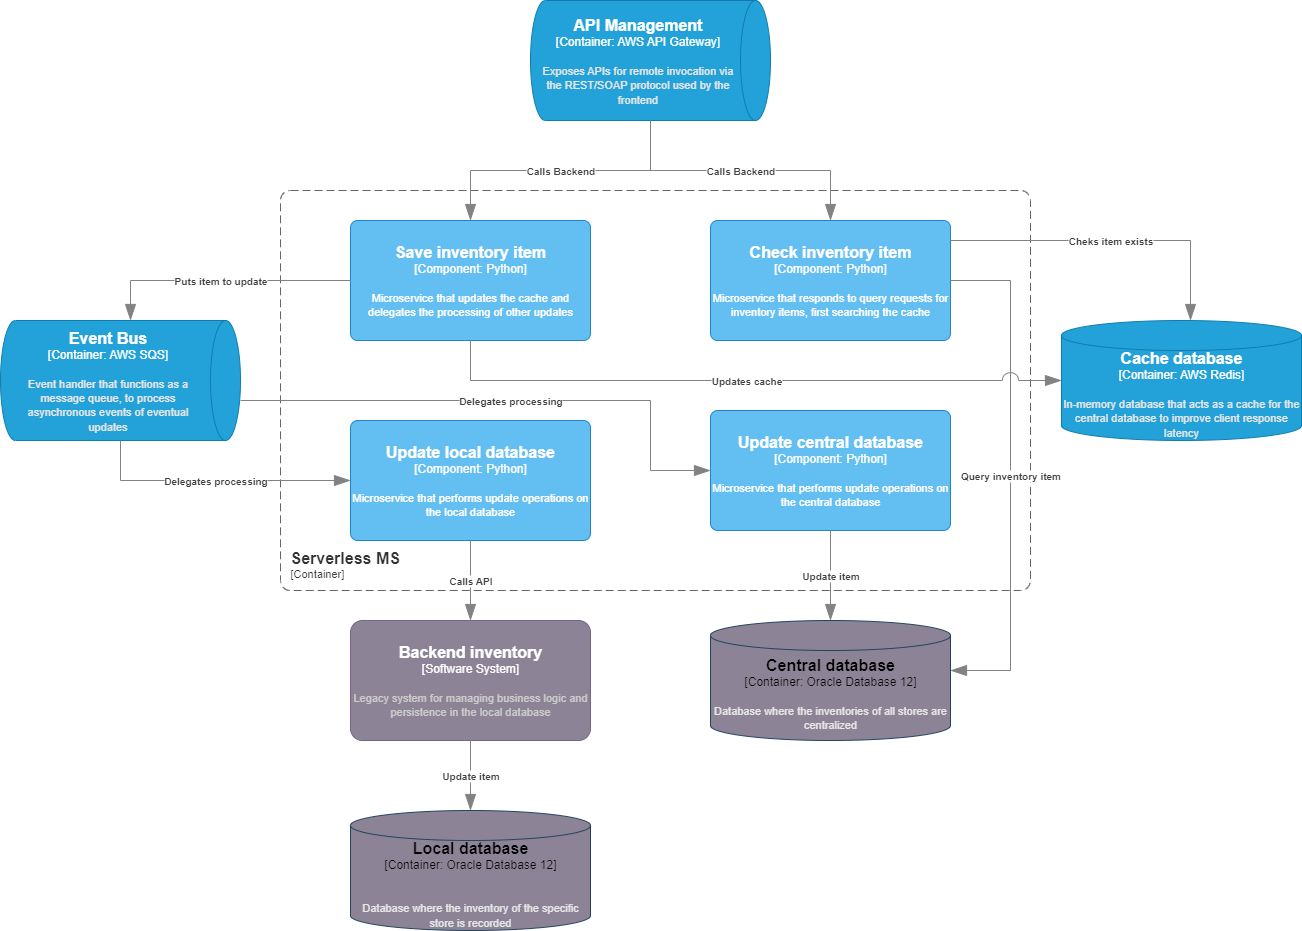

The diagram above was exported from draw.io. Its source (the exported page's mxGraphModel, read from the mxfile embedded in the PNG):
<mxGraphModel dx="1426" dy="777" grid="1" gridSize="10" guides="1" tooltips="1" connect="1" arrows="1" fold="1" page="1" pageScale="1" pageWidth="827" pageHeight="1169" math="0" shadow="0">
  <root>
    <mxCell id="0" />
    <mxCell id="1" parent="0" />
    <object placeholders="1" c4Name="Serverless MS" c4Type="ContainerScopeBoundary" c4Application="Container" label="&lt;font style=&quot;font-size: 16px&quot;&gt;&lt;b&gt;&lt;div style=&quot;text-align: left&quot;&gt;%c4Name%&lt;/div&gt;&lt;/b&gt;&lt;/font&gt;&lt;div style=&quot;text-align: left&quot;&gt;[%c4Application%]&lt;/div&gt;" id="XFPnQoyFTkmAY-Ou-Ha9-1">
      <mxCell style="rounded=1;fontSize=11;whiteSpace=wrap;html=1;dashed=1;arcSize=20;fillColor=none;strokeColor=#666666;fontColor=#333333;labelBackgroundColor=none;align=left;verticalAlign=bottom;labelBorderColor=none;spacingTop=0;spacing=10;dashPattern=8 4;metaEdit=1;rotatable=0;perimeter=rectanglePerimeter;noLabel=0;labelPadding=0;allowArrows=0;connectable=0;expand=0;recursiveResize=0;editable=1;pointerEvents=0;absoluteArcSize=1;points=[[0.25,0,0],[0.5,0,0],[0.75,0,0],[1,0.25,0],[1,0.5,0],[1,0.75,0],[0.75,1,0],[0.5,1,0],[0.25,1,0],[0,0.75,0],[0,0.5,0],[0,0.25,0]];" parent="1" vertex="1">
        <mxGeometry x="340" y="210" width="750" height="400" as="geometry" />
      </mxCell>
    </object>
    <object placeholders="1" c4Name="Check inventory item" c4Type="Component" c4Technology="Python" c4Description="Microservice that responds to query requests for inventory items, first searching the cache" label="&lt;font style=&quot;font-size: 16px&quot;&gt;&lt;b&gt;%c4Name%&lt;/b&gt;&lt;/font&gt;&lt;div&gt;[%c4Type%: %c4Technology%]&lt;/div&gt;&lt;br&gt;&lt;div&gt;&lt;font style=&quot;font-size: 11px&quot;&gt;%c4Description%&lt;/font&gt;&lt;/div&gt;" id="mwX-i4KBDX2rSz7Z6ZPF-1">
      <mxCell style="rounded=1;whiteSpace=wrap;html=1;labelBackgroundColor=none;fillColor=#63BEF2;fontColor=#ffffff;align=center;arcSize=6;strokeColor=#2086C9;metaEdit=1;resizable=0;points=[[0.25,0,0],[0.5,0,0],[0.75,0,0],[1,0.25,0],[1,0.5,0],[1,0.75,0],[0.75,1,0],[0.5,1,0],[0.25,1,0],[0,0.75,0],[0,0.5,0],[0,0.25,0]];" parent="1" vertex="1">
        <mxGeometry x="770" y="240" width="240" height="120" as="geometry" />
      </mxCell>
    </object>
    <object placeholders="1" c4Name="Save inventory item" c4Type="Component" c4Technology="Python" c4Description="Microservice that updates the cache and delegates the processing of other updates" label="&lt;font style=&quot;font-size: 16px&quot;&gt;&lt;b&gt;%c4Name%&lt;/b&gt;&lt;/font&gt;&lt;div&gt;[%c4Type%: %c4Technology%]&lt;/div&gt;&lt;br&gt;&lt;div&gt;&lt;font style=&quot;font-size: 11px&quot;&gt;%c4Description%&lt;/font&gt;&lt;/div&gt;" id="mwX-i4KBDX2rSz7Z6ZPF-2">
      <mxCell style="rounded=1;whiteSpace=wrap;html=1;labelBackgroundColor=none;fillColor=#63BEF2;fontColor=#ffffff;align=center;arcSize=6;strokeColor=#2086C9;metaEdit=1;resizable=0;points=[[0.25,0,0],[0.5,0,0],[0.75,0,0],[1,0.25,0],[1,0.5,0],[1,0.75,0],[0.75,1,0],[0.5,1,0],[0.25,1,0],[0,0.75,0],[0,0.5,0],[0,0.25,0]];" parent="1" vertex="1">
        <mxGeometry x="410" y="240" width="240" height="120" as="geometry" />
      </mxCell>
    </object>
    <object placeholders="1" c4Name="Update local database" c4Type="Component" c4Technology="Python" c4Description="Microservice that performs update operations on the local database" label="&lt;font style=&quot;font-size: 16px&quot;&gt;&lt;b&gt;%c4Name%&lt;/b&gt;&lt;/font&gt;&lt;div&gt;[%c4Type%: %c4Technology%]&lt;/div&gt;&lt;br&gt;&lt;div&gt;&lt;font style=&quot;font-size: 11px&quot;&gt;%c4Description%&lt;/font&gt;&lt;/div&gt;" id="mwX-i4KBDX2rSz7Z6ZPF-3">
      <mxCell style="rounded=1;whiteSpace=wrap;html=1;labelBackgroundColor=none;fillColor=#63BEF2;fontColor=#ffffff;align=center;arcSize=6;strokeColor=#2086C9;metaEdit=1;resizable=0;points=[[0.25,0,0],[0.5,0,0],[0.75,0,0],[1,0.25,0],[1,0.5,0],[1,0.75,0],[0.75,1,0],[0.5,1,0],[0.25,1,0],[0,0.75,0],[0,0.5,0],[0,0.25,0]];" parent="1" vertex="1">
        <mxGeometry x="410" y="440" width="240" height="120" as="geometry" />
      </mxCell>
    </object>
    <object placeholders="1" c4Name="Update central database" c4Type="Component" c4Technology="Python" c4Description="Microservice that performs update operations on the central database" label="&lt;font style=&quot;font-size: 16px&quot;&gt;&lt;b&gt;%c4Name%&lt;/b&gt;&lt;/font&gt;&lt;div&gt;[%c4Type%: %c4Technology%]&lt;/div&gt;&lt;br&gt;&lt;div&gt;&lt;font style=&quot;font-size: 11px&quot;&gt;%c4Description%&lt;/font&gt;&lt;/div&gt;" id="mwX-i4KBDX2rSz7Z6ZPF-4">
      <mxCell style="rounded=1;whiteSpace=wrap;html=1;labelBackgroundColor=none;fillColor=#63BEF2;fontColor=#ffffff;align=center;arcSize=6;strokeColor=#2086C9;metaEdit=1;resizable=0;points=[[0.25,0,0],[0.5,0,0],[0.75,0,0],[1,0.25,0],[1,0.5,0],[1,0.75,0],[0.75,1,0],[0.5,1,0],[0.25,1,0],[0,0.75,0],[0,0.5,0],[0,0.25,0]];" parent="1" vertex="1">
        <mxGeometry x="770" y="430" width="240" height="120" as="geometry" />
      </mxCell>
    </object>
    <object placeholders="1" c4Name="Local database" c4Type="Container" c4Technology="Oracle Database 12" c4Description="&#10;Database where the inventory of the specific store is recorded" label="&lt;font style=&quot;font-size: 16px&quot;&gt;&lt;b&gt;%c4Name%&lt;/b&gt;&lt;/font&gt;&lt;div&gt;[%c4Type%:&amp;nbsp;%c4Technology%]&lt;/div&gt;&lt;br&gt;&lt;div&gt;&lt;font style=&quot;font-size: 11px&quot;&gt;&lt;font color=&quot;#E6E6E6&quot;&gt;%c4Description%&lt;/font&gt;&lt;/div&gt;" id="6BQ-ERdbXWuMylcw1l3o-1">
      <mxCell style="shape=cylinder3;size=15;whiteSpace=wrap;html=1;boundedLbl=1;rounded=0;labelBackgroundColor=none;fillColor=light-dark(#8c8496, #39454e);fontSize=12;align=center;strokeColor=#23445d;metaEdit=1;points=[[0.5,0,0],[1,0.25,0],[1,0.5,0],[1,0.75,0],[0.5,1,0],[0,0.75,0],[0,0.5,0],[0,0.25,0]];resizable=0;" parent="1" vertex="1">
        <mxGeometry x="410" y="830" width="240" height="120" as="geometry" />
      </mxCell>
    </object>
    <object placeholders="1" c4Name="Central database" c4Type="Container" c4Technology="Oracle Database 12" c4Description="Database where the inventories of all stores are centralized" label="&lt;font style=&quot;font-size: 16px&quot;&gt;&lt;b&gt;%c4Name%&lt;/b&gt;&lt;/font&gt;&lt;div&gt;[%c4Type%:&amp;nbsp;%c4Technology%]&lt;/div&gt;&lt;br&gt;&lt;div&gt;&lt;font style=&quot;font-size: 11px&quot;&gt;&lt;font color=&quot;#E6E6E6&quot;&gt;%c4Description%&lt;/font&gt;&lt;/div&gt;" id="6BQ-ERdbXWuMylcw1l3o-2">
      <mxCell style="shape=cylinder3;size=15;whiteSpace=wrap;html=1;boundedLbl=1;rounded=0;labelBackgroundColor=none;fillColor=light-dark(#8c8496, #39454e);fontSize=12;align=center;strokeColor=#23445d;metaEdit=1;points=[[0.5,0,0],[1,0.25,0],[1,0.5,0],[1,0.75,0],[0.5,1,0],[0,0.75,0],[0,0.5,0],[0,0.25,0]];resizable=0;" parent="1" vertex="1">
        <mxGeometry x="770" y="640" width="240" height="120" as="geometry" />
      </mxCell>
    </object>
    <object placeholders="1" c4Name="Cache database" c4Type="Container" c4Technology="AWS Redis" c4Description="In-memory database that acts as a cache for the central database to improve client response latency" label="&lt;font style=&quot;font-size: 16px&quot;&gt;&lt;b&gt;%c4Name%&lt;/b&gt;&lt;/font&gt;&lt;div&gt;[%c4Type%:&amp;nbsp;%c4Technology%]&lt;/div&gt;&lt;br&gt;&lt;div&gt;&lt;font style=&quot;font-size: 11px&quot;&gt;&lt;font color=&quot;#E6E6E6&quot;&gt;%c4Description%&lt;/font&gt;&lt;/div&gt;" id="IOW1QRNobmFo93Pe5sIF-1">
      <mxCell style="shape=cylinder3;size=15;whiteSpace=wrap;html=1;boundedLbl=1;rounded=0;labelBackgroundColor=none;fillColor=#23A2D9;fontSize=12;fontColor=#ffffff;align=center;strokeColor=#0E7DAD;metaEdit=1;points=[[0.5,0,0],[1,0.25,0],[1,0.5,0],[1,0.75,0],[0.5,1,0],[0,0.75,0],[0,0.5,0],[0,0.25,0]];resizable=0;" parent="1" vertex="1">
        <mxGeometry x="1121" y="340" width="240" height="120" as="geometry" />
      </mxCell>
    </object>
    <object placeholders="1" c4Name="Event Bus" c4Type="Container" c4Technology="AWS SQS" c4Description="Event handler that functions as a message queue, to process asynchronous events of eventual updates" label="&lt;font style=&quot;font-size: 16px&quot;&gt;&lt;b&gt;%c4Name%&lt;/b&gt;&lt;/font&gt;&lt;div&gt;[%c4Type%:&amp;nbsp;%c4Technology%]&lt;/div&gt;&lt;br&gt;&lt;div&gt;&lt;font style=&quot;font-size: 11px&quot;&gt;&lt;font color=&quot;#E6E6E6&quot;&gt;%c4Description%&lt;/font&gt;&lt;/div&gt;" id="azOS4xCIDBGUtkpWvmHg-1">
      <mxCell style="shape=cylinder3;size=15;direction=south;whiteSpace=wrap;html=1;boundedLbl=1;rounded=0;labelBackgroundColor=none;fillColor=#23A2D9;fontSize=12;fontColor=#ffffff;align=center;strokeColor=#0E7DAD;metaEdit=1;points=[[0.5,0,0],[1,0.25,0],[1,0.5,0],[1,0.75,0],[0.5,1,0],[0,0.75,0],[0,0.5,0],[0,0.25,0]];resizable=0;" parent="1" vertex="1">
        <mxGeometry x="60" y="340" width="240" height="120" as="geometry" />
      </mxCell>
    </object>
    <object placeholders="1" c4Name="API Management" c4Type="Container" c4Technology="AWS API Gateway" c4Description="Exposes APIs for remote invocation via the REST/SOAP protocol used by the frontend" label="&lt;font style=&quot;font-size: 16px&quot;&gt;&lt;b&gt;%c4Name%&lt;/b&gt;&lt;/font&gt;&lt;div&gt;[%c4Type%:&amp;nbsp;%c4Technology%]&lt;/div&gt;&lt;br&gt;&lt;div&gt;&lt;font style=&quot;font-size: 11px&quot;&gt;&lt;font color=&quot;#E6E6E6&quot;&gt;%c4Description%&lt;/font&gt;&lt;/div&gt;" id="scL_o1KTFzV2_OUYBUvO-1">
      <mxCell style="shape=cylinder3;size=15;direction=south;whiteSpace=wrap;html=1;boundedLbl=1;rounded=0;labelBackgroundColor=none;fillColor=#23A2D9;fontSize=12;fontColor=#ffffff;align=center;strokeColor=#0E7DAD;metaEdit=1;points=[[0.5,0,0],[1,0.25,0],[1,0.5,0],[1,0.75,0],[0.5,1,0],[0,0.75,0],[0,0.5,0],[0,0.25,0]];resizable=0;" parent="1" vertex="1">
        <mxGeometry x="590" y="20" width="240" height="120" as="geometry" />
      </mxCell>
    </object>
    <object placeholders="1" c4Type="Relationship" c4Description="Cheks item exists" label="&lt;div style=&quot;text-align: left&quot;&gt;&lt;div style=&quot;text-align: center&quot;&gt;&lt;b&gt;%c4Description%&lt;/b&gt;&lt;/div&gt;" id="scL_o1KTFzV2_OUYBUvO-3">
      <mxCell style="endArrow=blockThin;html=1;fontSize=10;fontColor=#404040;strokeWidth=1;endFill=1;strokeColor=#828282;elbow=vertical;metaEdit=1;endSize=14;startSize=14;jumpStyle=arc;jumpSize=16;rounded=0;edgeStyle=orthogonalEdgeStyle;" parent="1" source="mwX-i4KBDX2rSz7Z6ZPF-1" target="IOW1QRNobmFo93Pe5sIF-1" edge="1">
        <mxGeometry width="240" relative="1" as="geometry">
          <mxPoint x="970" y="390" as="sourcePoint" />
          <mxPoint x="1210" y="390" as="targetPoint" />
          <Array as="points">
            <mxPoint x="1250" y="260" />
          </Array>
        </mxGeometry>
      </mxCell>
    </object>
    <object placeholders="1" c4Type="Relationship" c4Description="Query inventory item" label="&lt;div style=&quot;text-align: left&quot;&gt;&lt;div style=&quot;text-align: center&quot;&gt;&lt;b&gt;%c4Description%&lt;/b&gt;&lt;/div&gt;" id="scL_o1KTFzV2_OUYBUvO-4">
      <mxCell style="endArrow=blockThin;html=1;fontSize=10;fontColor=#404040;strokeWidth=1;endFill=1;strokeColor=#828282;elbow=vertical;metaEdit=1;endSize=14;startSize=14;jumpStyle=arc;jumpSize=16;rounded=0;edgeStyle=orthogonalEdgeStyle;" parent="1" source="mwX-i4KBDX2rSz7Z6ZPF-1" target="6BQ-ERdbXWuMylcw1l3o-2" edge="1">
        <mxGeometry width="240" relative="1" as="geometry">
          <mxPoint x="1110" y="420" as="sourcePoint" />
          <mxPoint x="1270" y="525" as="targetPoint" />
          <Array as="points">
            <mxPoint x="1070" y="300" />
            <mxPoint x="1070" y="690" />
          </Array>
        </mxGeometry>
      </mxCell>
    </object>
    <object placeholders="1" c4Type="Relationship" c4Description="Update item" label="&lt;div style=&quot;text-align: left&quot;&gt;&lt;div style=&quot;text-align: center&quot;&gt;&lt;b&gt;%c4Description%&lt;/b&gt;&lt;/div&gt;" id="scL_o1KTFzV2_OUYBUvO-5">
      <mxCell style="endArrow=blockThin;html=1;fontSize=10;fontColor=#404040;strokeWidth=1;endFill=1;strokeColor=#828282;elbow=vertical;metaEdit=1;endSize=14;startSize=14;jumpStyle=arc;jumpSize=16;rounded=0;edgeStyle=orthogonalEdgeStyle;" parent="1" source="mwX-i4KBDX2rSz7Z6ZPF-4" target="6BQ-ERdbXWuMylcw1l3o-2" edge="1">
        <mxGeometry width="240" relative="1" as="geometry">
          <mxPoint x="1070" y="450" as="sourcePoint" />
          <mxPoint x="1070" y="880" as="targetPoint" />
        </mxGeometry>
      </mxCell>
    </object>
    <object placeholders="1" c4Type="Relationship" c4Description="Puts item to update" label="&lt;div style=&quot;text-align: left&quot;&gt;&lt;div style=&quot;text-align: center&quot;&gt;&lt;b&gt;%c4Description%&lt;/b&gt;&lt;/div&gt;" id="scL_o1KTFzV2_OUYBUvO-10">
      <mxCell style="endArrow=blockThin;html=1;fontSize=10;fontColor=#404040;strokeWidth=1;endFill=1;strokeColor=#828282;elbow=vertical;metaEdit=1;endSize=14;startSize=14;jumpStyle=arc;jumpSize=16;rounded=0;edgeStyle=orthogonalEdgeStyle;" parent="1" source="mwX-i4KBDX2rSz7Z6ZPF-2" target="azOS4xCIDBGUtkpWvmHg-1" edge="1">
        <mxGeometry width="240" relative="1" as="geometry">
          <mxPoint x="140" y="280" as="sourcePoint" />
          <mxPoint x="380" y="280" as="targetPoint" />
          <Array as="points">
            <mxPoint x="190" y="300" />
          </Array>
        </mxGeometry>
      </mxCell>
    </object>
    <object placeholders="1" c4Type="Relationship" c4Description="Delegates processing" label="&lt;div style=&quot;text-align: left&quot;&gt;&lt;div style=&quot;text-align: center&quot;&gt;&lt;b&gt;%c4Description%&lt;/b&gt;&lt;/div&gt;" id="scL_o1KTFzV2_OUYBUvO-15">
      <mxCell style="endArrow=blockThin;html=1;fontSize=10;fontColor=#404040;strokeWidth=1;endFill=1;strokeColor=#828282;elbow=vertical;metaEdit=1;endSize=14;startSize=14;jumpStyle=arc;jumpSize=16;rounded=0;edgeStyle=orthogonalEdgeStyle;" parent="1" source="azOS4xCIDBGUtkpWvmHg-1" target="mwX-i4KBDX2rSz7Z6ZPF-3" edge="1">
        <mxGeometry width="240" relative="1" as="geometry">
          <mxPoint x="140" y="560" as="sourcePoint" />
          <mxPoint x="380" y="560" as="targetPoint" />
          <Array as="points">
            <mxPoint x="180" y="500" />
          </Array>
        </mxGeometry>
      </mxCell>
    </object>
    <object placeholders="1" c4Type="Relationship" c4Description="Delegates processing" label="&lt;div style=&quot;text-align: left&quot;&gt;&lt;div style=&quot;text-align: center&quot;&gt;&lt;b&gt;%c4Description%&lt;/b&gt;&lt;/div&gt;" id="scL_o1KTFzV2_OUYBUvO-16">
      <mxCell style="endArrow=blockThin;html=1;fontSize=10;fontColor=#404040;strokeWidth=1;endFill=1;strokeColor=#828282;elbow=vertical;metaEdit=1;endSize=14;startSize=14;jumpStyle=arc;jumpSize=16;rounded=0;edgeStyle=orthogonalEdgeStyle;" parent="1" source="azOS4xCIDBGUtkpWvmHg-1" target="mwX-i4KBDX2rSz7Z6ZPF-4" edge="1">
        <mxGeometry width="240" relative="1" as="geometry">
          <mxPoint x="350" y="510" as="sourcePoint" />
          <mxPoint x="620" y="540" as="targetPoint" />
          <Array as="points">
            <mxPoint x="710" y="420" />
            <mxPoint x="710" y="490" />
          </Array>
        </mxGeometry>
      </mxCell>
    </object>
    <object placeholders="1" c4Type="Relationship" c4Description="Updates cache" label="&lt;div style=&quot;text-align: left&quot;&gt;&lt;div style=&quot;text-align: center&quot;&gt;&lt;b&gt;%c4Description%&lt;/b&gt;&lt;/div&gt;" id="scL_o1KTFzV2_OUYBUvO-17">
      <mxCell style="endArrow=blockThin;html=1;fontSize=10;fontColor=#404040;strokeWidth=1;endFill=1;strokeColor=#828282;elbow=vertical;metaEdit=1;endSize=14;startSize=14;jumpStyle=arc;jumpSize=16;rounded=0;edgeStyle=orthogonalEdgeStyle;" parent="1" source="mwX-i4KBDX2rSz7Z6ZPF-2" target="IOW1QRNobmFo93Pe5sIF-1" edge="1">
        <mxGeometry width="240" relative="1" as="geometry">
          <mxPoint x="1140" y="280" as="sourcePoint" />
          <mxPoint x="1420" y="365" as="targetPoint" />
          <Array as="points">
            <mxPoint x="530" y="400" />
          </Array>
        </mxGeometry>
      </mxCell>
    </object>
    <object placeholders="1" c4Type="Relationship" c4Description="Calls Backend" label="&lt;div style=&quot;text-align: left&quot;&gt;&lt;div style=&quot;text-align: center&quot;&gt;&lt;b&gt;%c4Description%&lt;/b&gt;&lt;/div&gt;" id="scL_o1KTFzV2_OUYBUvO-18">
      <mxCell style="endArrow=blockThin;html=1;fontSize=10;fontColor=#404040;strokeWidth=1;endFill=1;strokeColor=#828282;elbow=vertical;metaEdit=1;endSize=14;startSize=14;jumpStyle=arc;jumpSize=16;rounded=0;edgeStyle=orthogonalEdgeStyle;" parent="1" source="scL_o1KTFzV2_OUYBUvO-1" target="mwX-i4KBDX2rSz7Z6ZPF-1" edge="1">
        <mxGeometry width="240" relative="1" as="geometry">
          <mxPoint x="470" y="170" as="sourcePoint" />
          <mxPoint x="710" y="170" as="targetPoint" />
        </mxGeometry>
      </mxCell>
    </object>
    <object placeholders="1" c4Type="Relationship" c4Description="Calls Backend" label="&lt;div style=&quot;text-align: left&quot;&gt;&lt;div style=&quot;text-align: center&quot;&gt;&lt;b&gt;%c4Description%&lt;/b&gt;&lt;/div&gt;" id="scL_o1KTFzV2_OUYBUvO-19">
      <mxCell style="endArrow=blockThin;html=1;fontSize=10;fontColor=#404040;strokeWidth=1;endFill=1;strokeColor=#828282;elbow=vertical;metaEdit=1;endSize=14;startSize=14;jumpStyle=arc;jumpSize=16;rounded=0;edgeStyle=orthogonalEdgeStyle;" parent="1" source="scL_o1KTFzV2_OUYBUvO-1" target="mwX-i4KBDX2rSz7Z6ZPF-2" edge="1">
        <mxGeometry width="240" relative="1" as="geometry">
          <mxPoint x="910" y="210" as="sourcePoint" />
          <mxPoint x="1090" y="310" as="targetPoint" />
        </mxGeometry>
      </mxCell>
    </object>
    <object placeholders="1" c4Name="Backend inventory" c4Type="Software System" c4Description="Legacy system for managing business logic and persistence in the local database" label="&lt;font style=&quot;font-size: 16px&quot;&gt;&lt;b&gt;%c4Name%&lt;/b&gt;&lt;/font&gt;&lt;div&gt;[%c4Type%]&lt;/div&gt;&lt;br&gt;&lt;div&gt;&lt;font style=&quot;font-size: 11px&quot;&gt;&lt;font color=&quot;#cccccc&quot;&gt;%c4Description%&lt;/font&gt;&lt;/div&gt;" id="1ziOKm1yQ2NjpPgAYcRF-1">
      <mxCell style="rounded=1;whiteSpace=wrap;html=1;labelBackgroundColor=none;fillColor=#8C8496;fontColor=#ffffff;align=center;arcSize=10;strokeColor=#736782;metaEdit=1;resizable=0;points=[[0.25,0,0],[0.5,0,0],[0.75,0,0],[1,0.25,0],[1,0.5,0],[1,0.75,0],[0.75,1,0],[0.5,1,0],[0.25,1,0],[0,0.75,0],[0,0.5,0],[0,0.25,0]];" parent="1" vertex="1">
        <mxGeometry x="410" y="640" width="240" height="120" as="geometry" />
      </mxCell>
    </object>
    <object placeholders="1" c4Type="Relationship" c4Description="Calls API" label="&lt;div style=&quot;text-align: left&quot;&gt;&lt;div style=&quot;text-align: center&quot;&gt;&lt;b&gt;%c4Description%&lt;/b&gt;&lt;/div&gt;" id="1ziOKm1yQ2NjpPgAYcRF-2">
      <mxCell style="endArrow=blockThin;html=1;fontSize=10;fontColor=#404040;strokeWidth=1;endFill=1;strokeColor=#828282;elbow=vertical;metaEdit=1;endSize=14;startSize=14;jumpStyle=arc;jumpSize=16;rounded=0;edgeStyle=orthogonalEdgeStyle;" parent="1" source="mwX-i4KBDX2rSz7Z6ZPF-3" target="1ziOKm1yQ2NjpPgAYcRF-1" edge="1">
        <mxGeometry width="240" relative="1" as="geometry">
          <mxPoint x="190" y="690" as="sourcePoint" />
          <mxPoint x="430" y="690" as="targetPoint" />
        </mxGeometry>
      </mxCell>
    </object>
    <object placeholders="1" c4Type="Relationship" c4Description="Update item" label="&lt;div style=&quot;text-align: left&quot;&gt;&lt;div style=&quot;text-align: center&quot;&gt;&lt;b&gt;%c4Description%&lt;/b&gt;&lt;/div&gt;" id="1ziOKm1yQ2NjpPgAYcRF-4">
      <mxCell style="endArrow=blockThin;html=1;fontSize=10;fontColor=#404040;strokeWidth=1;endFill=1;strokeColor=#828282;elbow=vertical;metaEdit=1;endSize=14;startSize=14;jumpStyle=arc;jumpSize=16;rounded=0;edgeStyle=orthogonalEdgeStyle;" parent="1" source="1ziOKm1yQ2NjpPgAYcRF-1" target="6BQ-ERdbXWuMylcw1l3o-1" edge="1">
        <mxGeometry width="240" relative="1" as="geometry">
          <mxPoint x="400" y="700" as="sourcePoint" />
          <mxPoint x="900" y="740" as="targetPoint" />
        </mxGeometry>
      </mxCell>
    </object>
  </root>
</mxGraphModel>